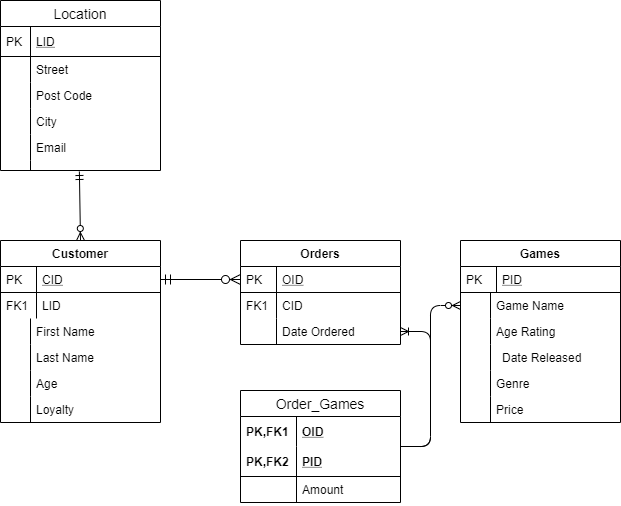

The diagram above was exported from draw.io. Its source (the exported page's mxGraphModel, read from the mxfile embedded in the PNG):
<mxGraphModel dx="1422" dy="762" grid="1" gridSize="10" guides="1" tooltips="1" connect="1" arrows="1" fold="1" page="1" pageScale="1" pageWidth="827" pageHeight="1169" math="0" shadow="0">
  <root>
    <mxCell id="WIyWlLk6GJQsqaUBKTNV-0" />
    <mxCell id="WIyWlLk6GJQsqaUBKTNV-1" parent="WIyWlLk6GJQsqaUBKTNV-0" />
    <mxCell id="zkfFHV4jXpPFQw0GAbJ--63" value="" style="edgeStyle=orthogonalEdgeStyle;endArrow=ERzeroToMany;startArrow=ERmandOne;shadow=0;strokeWidth=1;endSize=8;startSize=8;" parent="WIyWlLk6GJQsqaUBKTNV-1" source="zkfFHV4jXpPFQw0GAbJ--52" target="zkfFHV4jXpPFQw0GAbJ--57" edge="1">
      <mxGeometry width="100" height="100" relative="1" as="geometry">
        <mxPoint x="280" y="620" as="sourcePoint" />
        <mxPoint x="380" y="520" as="targetPoint" />
      </mxGeometry>
    </mxCell>
    <mxCell id="zm7NDQ4qCL-BZwzMH7EI-91" value="" style="fontSize=12;html=1;endArrow=ERzeroToMany;startArrow=ERmandOne;strokeWidth=1;entryX=0.5;entryY=0;entryDx=0;entryDy=0;exitX=0.493;exitY=1.1;exitDx=0;exitDy=0;exitPerimeter=0;" parent="WIyWlLk6GJQsqaUBKTNV-1" source="zm7NDQ4qCL-BZwzMH7EI-68" target="zkfFHV4jXpPFQw0GAbJ--51" edge="1">
      <mxGeometry width="100" height="100" relative="1" as="geometry">
        <mxPoint x="240" y="370" as="sourcePoint" />
        <mxPoint x="340" y="270" as="targetPoint" />
      </mxGeometry>
    </mxCell>
    <mxCell id="zm7NDQ4qCL-BZwzMH7EI-165" value="" style="edgeStyle=entityRelationEdgeStyle;fontSize=12;html=1;endArrow=ERzeroToMany;endFill=1;strokeWidth=1;" parent="WIyWlLk6GJQsqaUBKTNV-1" source="zm7NDQ4qCL-BZwzMH7EI-146" target="zm7NDQ4qCL-BZwzMH7EI-126" edge="1">
      <mxGeometry width="100" height="100" relative="1" as="geometry">
        <mxPoint x="250" y="400" as="sourcePoint" />
        <mxPoint x="350" y="300" as="targetPoint" />
      </mxGeometry>
    </mxCell>
    <mxCell id="zm7NDQ4qCL-BZwzMH7EI-166" value="" style="edgeStyle=entityRelationEdgeStyle;fontSize=12;html=1;endArrow=ERoneToMany;strokeWidth=1;" parent="WIyWlLk6GJQsqaUBKTNV-1" source="zm7NDQ4qCL-BZwzMH7EI-146" target="zkfFHV4jXpPFQw0GAbJ--61" edge="1">
      <mxGeometry width="100" height="100" relative="1" as="geometry">
        <mxPoint x="420" y="490" as="sourcePoint" />
        <mxPoint x="520" y="390" as="targetPoint" />
      </mxGeometry>
    </mxCell>
    <mxCell id="zkfFHV4jXpPFQw0GAbJ--51" value="Customer" style="swimlane;fontStyle=1;childLayout=stackLayout;horizontal=1;startSize=26;horizontalStack=0;resizeParent=1;resizeLast=0;collapsible=1;marginBottom=0;rounded=0;shadow=0;strokeWidth=1;" parent="WIyWlLk6GJQsqaUBKTNV-1" vertex="1">
      <mxGeometry x="130" y="290" width="160" height="182" as="geometry">
        <mxRectangle x="160" y="60" width="160" height="26" as="alternateBounds" />
      </mxGeometry>
    </mxCell>
    <mxCell id="zkfFHV4jXpPFQw0GAbJ--52" value="CID" style="shape=partialRectangle;top=0;left=0;right=0;bottom=1;align=left;verticalAlign=top;fillColor=none;spacingLeft=40;spacingRight=4;overflow=hidden;rotatable=0;points=[[0,0.5],[1,0.5]];portConstraint=eastwest;dropTarget=0;rounded=0;shadow=0;strokeWidth=1;fontStyle=4;horizontal=1;" parent="zkfFHV4jXpPFQw0GAbJ--51" vertex="1">
      <mxGeometry y="26" width="160" height="26" as="geometry" />
    </mxCell>
    <mxCell id="zkfFHV4jXpPFQw0GAbJ--53" value="PK" style="shape=partialRectangle;top=0;left=0;bottom=0;fillColor=none;align=left;verticalAlign=top;spacingLeft=4;spacingRight=4;overflow=hidden;rotatable=0;points=[];portConstraint=eastwest;part=1;" parent="zkfFHV4jXpPFQw0GAbJ--52" vertex="1" connectable="0">
      <mxGeometry width="36" height="26" as="geometry" />
    </mxCell>
    <mxCell id="zkfFHV4jXpPFQw0GAbJ--54" value="LID" style="shape=partialRectangle;top=0;left=0;right=0;bottom=0;align=left;verticalAlign=top;fillColor=none;spacingLeft=40;spacingRight=4;overflow=hidden;rotatable=0;points=[[0,0.5],[1,0.5]];portConstraint=eastwest;dropTarget=0;rounded=0;shadow=0;strokeWidth=1;" parent="zkfFHV4jXpPFQw0GAbJ--51" vertex="1">
      <mxGeometry y="52" width="160" height="26" as="geometry" />
    </mxCell>
    <mxCell id="zkfFHV4jXpPFQw0GAbJ--55" value="FK1" style="shape=partialRectangle;top=0;left=0;bottom=0;fillColor=none;align=left;verticalAlign=top;spacingLeft=4;spacingRight=4;overflow=hidden;rotatable=0;points=[];portConstraint=eastwest;part=1;" parent="zkfFHV4jXpPFQw0GAbJ--54" vertex="1" connectable="0">
      <mxGeometry width="36" height="26" as="geometry" />
    </mxCell>
    <mxCell id="zm7NDQ4qCL-BZwzMH7EI-124" value="First Name" style="shape=partialRectangle;top=0;left=0;right=0;bottom=0;align=left;verticalAlign=top;fillColor=none;spacingLeft=34;spacingRight=4;overflow=hidden;rotatable=0;points=[[0,0.5],[1,0.5]];portConstraint=eastwest;dropTarget=0;fontSize=12;labelBackgroundColor=none;strokeColor=#000000;strokeWidth=1;" parent="zkfFHV4jXpPFQw0GAbJ--51" vertex="1">
      <mxGeometry y="78" width="160" height="26" as="geometry" />
    </mxCell>
    <mxCell id="zm7NDQ4qCL-BZwzMH7EI-125" value="" style="shape=partialRectangle;top=0;left=0;bottom=0;fillColor=none;align=left;verticalAlign=top;spacingLeft=4;spacingRight=4;overflow=hidden;rotatable=0;points=[];portConstraint=eastwest;part=1;fontSize=12;" parent="zm7NDQ4qCL-BZwzMH7EI-124" vertex="1" connectable="0">
      <mxGeometry width="30" height="26" as="geometry" />
    </mxCell>
    <mxCell id="zm7NDQ4qCL-BZwzMH7EI-128" value="Last Name" style="shape=partialRectangle;top=0;left=0;right=0;bottom=0;align=left;verticalAlign=top;fillColor=none;spacingLeft=34;spacingRight=4;overflow=hidden;rotatable=0;points=[[0,0.5],[1,0.5]];portConstraint=eastwest;dropTarget=0;fontSize=12;labelBackgroundColor=none;strokeColor=#000000;strokeWidth=1;" parent="zkfFHV4jXpPFQw0GAbJ--51" vertex="1">
      <mxGeometry y="104" width="160" height="26" as="geometry" />
    </mxCell>
    <mxCell id="zm7NDQ4qCL-BZwzMH7EI-129" value="" style="shape=partialRectangle;top=0;left=0;bottom=0;fillColor=none;align=left;verticalAlign=top;spacingLeft=4;spacingRight=4;overflow=hidden;rotatable=0;points=[];portConstraint=eastwest;part=1;fontSize=12;" parent="zm7NDQ4qCL-BZwzMH7EI-128" vertex="1" connectable="0">
      <mxGeometry width="30" height="26" as="geometry" />
    </mxCell>
    <mxCell id="zm7NDQ4qCL-BZwzMH7EI-130" value="Age&#10;" style="shape=partialRectangle;top=0;left=0;right=0;bottom=0;align=left;verticalAlign=top;fillColor=none;spacingLeft=34;spacingRight=4;overflow=hidden;rotatable=0;points=[[0,0.5],[1,0.5]];portConstraint=eastwest;dropTarget=0;fontSize=12;labelBackgroundColor=none;strokeColor=#000000;strokeWidth=1;" parent="zkfFHV4jXpPFQw0GAbJ--51" vertex="1">
      <mxGeometry y="130" width="160" height="26" as="geometry" />
    </mxCell>
    <mxCell id="zm7NDQ4qCL-BZwzMH7EI-131" value="" style="shape=partialRectangle;top=0;left=0;bottom=0;fillColor=none;align=left;verticalAlign=top;spacingLeft=4;spacingRight=4;overflow=hidden;rotatable=0;points=[];portConstraint=eastwest;part=1;fontSize=12;" parent="zm7NDQ4qCL-BZwzMH7EI-130" vertex="1" connectable="0">
      <mxGeometry width="30" height="26" as="geometry" />
    </mxCell>
    <mxCell id="zm7NDQ4qCL-BZwzMH7EI-172" value="Loyalty" style="shape=partialRectangle;top=0;left=0;right=0;bottom=0;align=left;verticalAlign=top;fillColor=none;spacingLeft=34;spacingRight=4;overflow=hidden;rotatable=0;points=[[0,0.5],[1,0.5]];portConstraint=eastwest;dropTarget=0;fontSize=12;labelBackgroundColor=none;strokeColor=#000000;strokeWidth=1;" parent="zkfFHV4jXpPFQw0GAbJ--51" vertex="1">
      <mxGeometry y="156" width="160" height="26" as="geometry" />
    </mxCell>
    <mxCell id="zm7NDQ4qCL-BZwzMH7EI-173" value="" style="shape=partialRectangle;top=0;left=0;bottom=0;fillColor=none;align=left;verticalAlign=top;spacingLeft=4;spacingRight=4;overflow=hidden;rotatable=0;points=[];portConstraint=eastwest;part=1;fontSize=12;" parent="zm7NDQ4qCL-BZwzMH7EI-172" vertex="1" connectable="0">
      <mxGeometry width="30" height="26" as="geometry" />
    </mxCell>
    <mxCell id="zkfFHV4jXpPFQw0GAbJ--56" value="Orders" style="swimlane;fontStyle=1;childLayout=stackLayout;horizontal=1;startSize=26;horizontalStack=0;resizeParent=1;resizeLast=0;collapsible=1;marginBottom=0;rounded=0;shadow=0;strokeWidth=1;" parent="WIyWlLk6GJQsqaUBKTNV-1" vertex="1">
      <mxGeometry x="370" y="290" width="160" height="104" as="geometry">
        <mxRectangle x="260" y="80" width="160" height="26" as="alternateBounds" />
      </mxGeometry>
    </mxCell>
    <mxCell id="zkfFHV4jXpPFQw0GAbJ--57" value="OID" style="shape=partialRectangle;top=0;left=0;right=0;bottom=1;align=left;verticalAlign=top;fillColor=none;spacingLeft=40;spacingRight=4;overflow=hidden;rotatable=0;points=[[0,0.5],[1,0.5]];portConstraint=eastwest;dropTarget=0;rounded=0;shadow=0;strokeWidth=1;fontStyle=4" parent="zkfFHV4jXpPFQw0GAbJ--56" vertex="1">
      <mxGeometry y="26" width="160" height="26" as="geometry" />
    </mxCell>
    <mxCell id="zkfFHV4jXpPFQw0GAbJ--58" value="PK" style="shape=partialRectangle;top=0;left=0;bottom=0;fillColor=none;align=left;verticalAlign=top;spacingLeft=4;spacingRight=4;overflow=hidden;rotatable=0;points=[];portConstraint=eastwest;part=1;" parent="zkfFHV4jXpPFQw0GAbJ--57" vertex="1" connectable="0">
      <mxGeometry width="36" height="26" as="geometry" />
    </mxCell>
    <mxCell id="zkfFHV4jXpPFQw0GAbJ--59" value="CID" style="shape=partialRectangle;top=0;left=0;right=0;bottom=0;align=left;verticalAlign=top;fillColor=none;spacingLeft=40;spacingRight=4;overflow=hidden;rotatable=0;points=[[0,0.5],[1,0.5]];portConstraint=eastwest;dropTarget=0;rounded=0;shadow=0;strokeWidth=1;" parent="zkfFHV4jXpPFQw0GAbJ--56" vertex="1">
      <mxGeometry y="52" width="160" height="26" as="geometry" />
    </mxCell>
    <mxCell id="zkfFHV4jXpPFQw0GAbJ--60" value="FK1" style="shape=partialRectangle;top=0;left=0;bottom=0;fillColor=none;align=left;verticalAlign=top;spacingLeft=4;spacingRight=4;overflow=hidden;rotatable=0;points=[];portConstraint=eastwest;part=1;" parent="zkfFHV4jXpPFQw0GAbJ--59" vertex="1" connectable="0">
      <mxGeometry width="36" height="26" as="geometry" />
    </mxCell>
    <mxCell id="zkfFHV4jXpPFQw0GAbJ--61" value="Date Ordered" style="shape=partialRectangle;top=0;left=0;right=0;bottom=0;align=left;verticalAlign=top;fillColor=none;spacingLeft=40;spacingRight=4;overflow=hidden;rotatable=0;points=[[0,0.5],[1,0.5]];portConstraint=eastwest;dropTarget=0;rounded=0;shadow=0;strokeWidth=1;" parent="zkfFHV4jXpPFQw0GAbJ--56" vertex="1">
      <mxGeometry y="78" width="160" height="26" as="geometry" />
    </mxCell>
    <mxCell id="zkfFHV4jXpPFQw0GAbJ--62" value="" style="shape=partialRectangle;top=0;left=0;bottom=0;fillColor=none;align=left;verticalAlign=top;spacingLeft=4;spacingRight=4;overflow=hidden;rotatable=0;points=[];portConstraint=eastwest;part=1;" parent="zkfFHV4jXpPFQw0GAbJ--61" vertex="1" connectable="0">
      <mxGeometry width="36" height="26" as="geometry" />
    </mxCell>
    <mxCell id="zkfFHV4jXpPFQw0GAbJ--64" value="Games" style="swimlane;fontStyle=1;childLayout=stackLayout;horizontal=1;startSize=26;horizontalStack=0;resizeParent=1;resizeLast=0;collapsible=1;marginBottom=0;rounded=0;shadow=0;strokeWidth=1;" parent="WIyWlLk6GJQsqaUBKTNV-1" vertex="1">
      <mxGeometry x="590" y="290" width="160" height="182" as="geometry">
        <mxRectangle x="260" y="270" width="160" height="26" as="alternateBounds" />
      </mxGeometry>
    </mxCell>
    <mxCell id="zkfFHV4jXpPFQw0GAbJ--65" value="PID" style="shape=partialRectangle;top=0;left=0;right=0;bottom=1;align=left;verticalAlign=top;fillColor=none;spacingLeft=40;spacingRight=4;overflow=hidden;rotatable=0;points=[[0,0.5],[1,0.5]];portConstraint=eastwest;dropTarget=0;rounded=0;shadow=0;strokeWidth=1;fontStyle=4" parent="zkfFHV4jXpPFQw0GAbJ--64" vertex="1">
      <mxGeometry y="26" width="160" height="26" as="geometry" />
    </mxCell>
    <mxCell id="zkfFHV4jXpPFQw0GAbJ--66" value="PK" style="shape=partialRectangle;top=0;left=0;bottom=0;fillColor=none;align=left;verticalAlign=top;spacingLeft=4;spacingRight=4;overflow=hidden;rotatable=0;points=[];portConstraint=eastwest;part=1;" parent="zkfFHV4jXpPFQw0GAbJ--65" vertex="1" connectable="0">
      <mxGeometry width="36" height="26" as="geometry" />
    </mxCell>
    <mxCell id="zm7NDQ4qCL-BZwzMH7EI-126" value="Game Name" style="shape=partialRectangle;top=0;left=0;right=0;bottom=0;align=left;verticalAlign=top;fillColor=none;spacingLeft=34;spacingRight=4;overflow=hidden;rotatable=0;points=[[0,0.5],[1,0.5]];portConstraint=eastwest;dropTarget=0;fontSize=12;labelBackgroundColor=none;strokeColor=#000000;strokeWidth=1;" parent="zkfFHV4jXpPFQw0GAbJ--64" vertex="1">
      <mxGeometry y="52" width="160" height="26" as="geometry" />
    </mxCell>
    <mxCell id="zm7NDQ4qCL-BZwzMH7EI-127" value="" style="shape=partialRectangle;top=0;left=0;bottom=0;fillColor=none;align=left;verticalAlign=top;spacingLeft=4;spacingRight=4;overflow=hidden;rotatable=0;points=[];portConstraint=eastwest;part=1;fontSize=12;" parent="zm7NDQ4qCL-BZwzMH7EI-126" vertex="1" connectable="0">
      <mxGeometry width="30" height="26" as="geometry" />
    </mxCell>
    <mxCell id="zm7NDQ4qCL-BZwzMH7EI-161" value="Age Rating" style="shape=partialRectangle;top=0;left=0;right=0;bottom=0;align=left;verticalAlign=top;fillColor=none;spacingLeft=34;spacingRight=4;overflow=hidden;rotatable=0;points=[[0,0.5],[1,0.5]];portConstraint=eastwest;dropTarget=0;fontSize=12;labelBackgroundColor=none;strokeColor=#000000;strokeWidth=1;" parent="zkfFHV4jXpPFQw0GAbJ--64" vertex="1">
      <mxGeometry y="78" width="160" height="26" as="geometry" />
    </mxCell>
    <mxCell id="zm7NDQ4qCL-BZwzMH7EI-162" value="" style="shape=partialRectangle;top=0;left=0;bottom=0;fillColor=none;align=left;verticalAlign=top;spacingLeft=4;spacingRight=4;overflow=hidden;rotatable=0;points=[];portConstraint=eastwest;part=1;fontSize=12;" parent="zm7NDQ4qCL-BZwzMH7EI-161" vertex="1" connectable="0">
      <mxGeometry width="30" height="26" as="geometry" />
    </mxCell>
    <mxCell id="zkfFHV4jXpPFQw0GAbJ--69" value="Date Released" style="shape=partialRectangle;top=0;left=0;right=0;bottom=0;align=left;verticalAlign=top;fillColor=none;spacingLeft=40;spacingRight=4;overflow=hidden;rotatable=0;points=[[0,0.5],[1,0.5]];portConstraint=eastwest;dropTarget=0;rounded=0;shadow=0;strokeWidth=1;" parent="zkfFHV4jXpPFQw0GAbJ--64" vertex="1">
      <mxGeometry y="104" width="160" height="26" as="geometry" />
    </mxCell>
    <mxCell id="zkfFHV4jXpPFQw0GAbJ--70" value="" style="shape=partialRectangle;top=0;left=0;bottom=0;fillColor=none;align=left;verticalAlign=top;spacingLeft=4;spacingRight=4;overflow=hidden;rotatable=0;points=[];portConstraint=eastwest;part=1;" parent="zkfFHV4jXpPFQw0GAbJ--69" vertex="1" connectable="0">
      <mxGeometry width="30" height="26" as="geometry" />
    </mxCell>
    <mxCell id="IBYaRzYBAm_ITBD2tUps-1" value="Genre" style="shape=partialRectangle;top=0;left=0;right=0;bottom=0;align=left;verticalAlign=top;fillColor=none;spacingLeft=34;spacingRight=4;overflow=hidden;rotatable=0;points=[[0,0.5],[1,0.5]];portConstraint=eastwest;dropTarget=0;fontSize=12;" vertex="1" parent="zkfFHV4jXpPFQw0GAbJ--64">
      <mxGeometry y="130" width="160" height="26" as="geometry" />
    </mxCell>
    <mxCell id="IBYaRzYBAm_ITBD2tUps-2" value="" style="shape=partialRectangle;top=0;left=0;bottom=0;fillColor=none;align=left;verticalAlign=top;spacingLeft=4;spacingRight=4;overflow=hidden;rotatable=0;points=[];portConstraint=eastwest;part=1;fontSize=12;" vertex="1" connectable="0" parent="IBYaRzYBAm_ITBD2tUps-1">
      <mxGeometry width="30" height="26" as="geometry" />
    </mxCell>
    <mxCell id="IBYaRzYBAm_ITBD2tUps-3" value="Price" style="shape=partialRectangle;top=0;left=0;right=0;bottom=0;align=left;verticalAlign=top;fillColor=none;spacingLeft=34;spacingRight=4;overflow=hidden;rotatable=0;points=[[0,0.5],[1,0.5]];portConstraint=eastwest;dropTarget=0;fontSize=12;" vertex="1" parent="zkfFHV4jXpPFQw0GAbJ--64">
      <mxGeometry y="156" width="160" height="26" as="geometry" />
    </mxCell>
    <mxCell id="IBYaRzYBAm_ITBD2tUps-4" value="" style="shape=partialRectangle;top=0;left=0;bottom=0;fillColor=none;align=left;verticalAlign=top;spacingLeft=4;spacingRight=4;overflow=hidden;rotatable=0;points=[];portConstraint=eastwest;part=1;fontSize=12;" vertex="1" connectable="0" parent="IBYaRzYBAm_ITBD2tUps-3">
      <mxGeometry width="30" height="26" as="geometry" />
    </mxCell>
    <mxCell id="zm7NDQ4qCL-BZwzMH7EI-59" value="Location" style="swimlane;fontStyle=0;childLayout=stackLayout;horizontal=1;startSize=26;horizontalStack=0;resizeParent=1;resizeParentMax=0;resizeLast=0;collapsible=1;marginBottom=0;align=center;fontSize=14;labelBackgroundColor=none;strokeColor=#000000;strokeWidth=1;fillColor=none;gradientColor=#ffffff;" parent="WIyWlLk6GJQsqaUBKTNV-1" vertex="1">
      <mxGeometry x="130" y="50" width="160" height="170" as="geometry" />
    </mxCell>
    <mxCell id="zm7NDQ4qCL-BZwzMH7EI-60" value="LID" style="shape=partialRectangle;top=0;left=0;right=0;bottom=1;align=left;verticalAlign=middle;fillColor=none;spacingLeft=34;spacingRight=4;overflow=hidden;rotatable=0;points=[[0,0.5],[1,0.5]];portConstraint=eastwest;dropTarget=0;fontStyle=4;fontSize=12;strokeColor=#000000;strokeWidth=1;" parent="zm7NDQ4qCL-BZwzMH7EI-59" vertex="1">
      <mxGeometry y="26" width="160" height="30" as="geometry" />
    </mxCell>
    <mxCell id="zm7NDQ4qCL-BZwzMH7EI-61" value="PK" style="shape=partialRectangle;top=0;left=0;bottom=0;fillColor=none;align=left;verticalAlign=middle;spacingLeft=4;spacingRight=4;overflow=hidden;rotatable=0;points=[];portConstraint=eastwest;part=1;fontSize=12;strokeColor=#000000;strokeWidth=1;" parent="zm7NDQ4qCL-BZwzMH7EI-60" vertex="1" connectable="0">
      <mxGeometry width="30" height="30" as="geometry" />
    </mxCell>
    <mxCell id="zm7NDQ4qCL-BZwzMH7EI-62" value="Street" style="shape=partialRectangle;top=0;left=0;right=0;bottom=0;align=left;verticalAlign=top;fillColor=none;spacingLeft=34;spacingRight=4;overflow=hidden;rotatable=0;points=[[0,0.5],[1,0.5]];portConstraint=eastwest;dropTarget=0;fontSize=12;strokeColor=#000000;strokeWidth=1;" parent="zm7NDQ4qCL-BZwzMH7EI-59" vertex="1">
      <mxGeometry y="56" width="160" height="26" as="geometry" />
    </mxCell>
    <mxCell id="zm7NDQ4qCL-BZwzMH7EI-63" value="" style="shape=partialRectangle;top=0;left=0;bottom=0;fillColor=none;align=left;verticalAlign=top;spacingLeft=4;spacingRight=4;overflow=hidden;rotatable=0;points=[];portConstraint=eastwest;part=1;fontSize=12;strokeColor=#000000;strokeWidth=1;" parent="zm7NDQ4qCL-BZwzMH7EI-62" vertex="1" connectable="0">
      <mxGeometry width="30" height="26" as="geometry" />
    </mxCell>
    <mxCell id="zm7NDQ4qCL-BZwzMH7EI-64" value="Post Code&#10;" style="shape=partialRectangle;top=0;left=0;right=0;bottom=0;align=left;verticalAlign=top;fillColor=none;spacingLeft=34;spacingRight=4;overflow=hidden;rotatable=0;points=[[0,0.5],[1,0.5]];portConstraint=eastwest;dropTarget=0;fontSize=12;strokeColor=#000000;strokeWidth=1;" parent="zm7NDQ4qCL-BZwzMH7EI-59" vertex="1">
      <mxGeometry y="82" width="160" height="26" as="geometry" />
    </mxCell>
    <mxCell id="zm7NDQ4qCL-BZwzMH7EI-65" value="" style="shape=partialRectangle;top=0;left=0;bottom=0;fillColor=none;align=left;verticalAlign=top;spacingLeft=4;spacingRight=4;overflow=hidden;rotatable=0;points=[];portConstraint=eastwest;part=1;fontSize=12;strokeColor=#000000;strokeWidth=1;" parent="zm7NDQ4qCL-BZwzMH7EI-64" vertex="1" connectable="0">
      <mxGeometry width="30" height="26" as="geometry" />
    </mxCell>
    <mxCell id="zm7NDQ4qCL-BZwzMH7EI-89" value="City" style="shape=partialRectangle;top=0;left=0;right=0;bottom=0;align=left;verticalAlign=top;fillColor=none;spacingLeft=34;spacingRight=4;overflow=hidden;rotatable=0;points=[[0,0.5],[1,0.5]];portConstraint=eastwest;dropTarget=0;fontSize=12;labelBackgroundColor=none;strokeColor=#000000;strokeWidth=1;" parent="zm7NDQ4qCL-BZwzMH7EI-59" vertex="1">
      <mxGeometry y="108" width="160" height="26" as="geometry" />
    </mxCell>
    <mxCell id="zm7NDQ4qCL-BZwzMH7EI-90" value="" style="shape=partialRectangle;top=0;left=0;bottom=0;fillColor=none;align=left;verticalAlign=top;spacingLeft=4;spacingRight=4;overflow=hidden;rotatable=0;points=[];portConstraint=eastwest;part=1;fontSize=12;" parent="zm7NDQ4qCL-BZwzMH7EI-89" vertex="1" connectable="0">
      <mxGeometry width="30" height="26" as="geometry" />
    </mxCell>
    <mxCell id="zm7NDQ4qCL-BZwzMH7EI-87" value="Email" style="shape=partialRectangle;top=0;left=0;right=0;bottom=0;align=left;verticalAlign=top;fillColor=none;spacingLeft=34;spacingRight=4;overflow=hidden;rotatable=0;points=[[0,0.5],[1,0.5]];portConstraint=eastwest;dropTarget=0;fontSize=12;labelBackgroundColor=none;strokeColor=#000000;strokeWidth=1;" parent="zm7NDQ4qCL-BZwzMH7EI-59" vertex="1">
      <mxGeometry y="134" width="160" height="26" as="geometry" />
    </mxCell>
    <mxCell id="zm7NDQ4qCL-BZwzMH7EI-88" value="" style="shape=partialRectangle;top=0;left=0;bottom=0;fillColor=none;align=left;verticalAlign=top;spacingLeft=4;spacingRight=4;overflow=hidden;rotatable=0;points=[];portConstraint=eastwest;part=1;fontSize=12;" parent="zm7NDQ4qCL-BZwzMH7EI-87" vertex="1" connectable="0">
      <mxGeometry width="30" height="26" as="geometry" />
    </mxCell>
    <mxCell id="zm7NDQ4qCL-BZwzMH7EI-68" value="" style="shape=partialRectangle;top=0;left=0;right=0;bottom=0;align=left;verticalAlign=top;fillColor=none;spacingLeft=34;spacingRight=4;overflow=hidden;rotatable=0;points=[[0,0.5],[1,0.5]];portConstraint=eastwest;dropTarget=0;fontSize=12;strokeColor=#000000;strokeWidth=1;" parent="zm7NDQ4qCL-BZwzMH7EI-59" vertex="1">
      <mxGeometry y="160" width="160" height="10" as="geometry" />
    </mxCell>
    <mxCell id="zm7NDQ4qCL-BZwzMH7EI-69" value="" style="shape=partialRectangle;top=0;left=0;bottom=0;fillColor=none;align=left;verticalAlign=top;spacingLeft=4;spacingRight=4;overflow=hidden;rotatable=0;points=[];portConstraint=eastwest;part=1;fontSize=12;strokeColor=#000000;strokeWidth=1;" parent="zm7NDQ4qCL-BZwzMH7EI-68" vertex="1" connectable="0">
      <mxGeometry width="30" height="10" as="geometry" />
    </mxCell>
    <mxCell id="zm7NDQ4qCL-BZwzMH7EI-146" value="Order_Games" style="swimlane;fontStyle=0;childLayout=stackLayout;horizontal=1;startSize=26;horizontalStack=0;resizeParent=1;resizeParentMax=0;resizeLast=0;collapsible=1;marginBottom=0;align=center;fontSize=14;labelBackgroundColor=none;strokeColor=#000000;strokeWidth=1;fillColor=none;gradientColor=#ffffff;" parent="WIyWlLk6GJQsqaUBKTNV-1" vertex="1">
      <mxGeometry x="370" y="440" width="160" height="112" as="geometry" />
    </mxCell>
    <mxCell id="zm7NDQ4qCL-BZwzMH7EI-147" value="OID" style="shape=partialRectangle;top=0;left=0;right=0;bottom=0;align=left;verticalAlign=middle;fillColor=none;spacingLeft=60;spacingRight=4;overflow=hidden;rotatable=0;points=[[0,0.5],[1,0.5]];portConstraint=eastwest;dropTarget=0;fontStyle=5;fontSize=12;" parent="zm7NDQ4qCL-BZwzMH7EI-146" vertex="1">
      <mxGeometry y="26" width="160" height="30" as="geometry" />
    </mxCell>
    <mxCell id="zm7NDQ4qCL-BZwzMH7EI-148" value="PK,FK1" style="shape=partialRectangle;fontStyle=1;top=0;left=0;bottom=0;fillColor=none;align=left;verticalAlign=middle;spacingLeft=4;spacingRight=4;overflow=hidden;rotatable=0;points=[];portConstraint=eastwest;part=1;fontSize=12;" parent="zm7NDQ4qCL-BZwzMH7EI-147" vertex="1" connectable="0">
      <mxGeometry width="56" height="30" as="geometry" />
    </mxCell>
    <mxCell id="zm7NDQ4qCL-BZwzMH7EI-149" value="PID" style="shape=partialRectangle;top=0;left=0;right=0;bottom=1;align=left;verticalAlign=middle;fillColor=none;spacingLeft=60;spacingRight=4;overflow=hidden;rotatable=0;points=[[0,0.5],[1,0.5]];portConstraint=eastwest;dropTarget=0;fontStyle=5;fontSize=12;" parent="zm7NDQ4qCL-BZwzMH7EI-146" vertex="1">
      <mxGeometry y="56" width="160" height="30" as="geometry" />
    </mxCell>
    <mxCell id="zm7NDQ4qCL-BZwzMH7EI-150" value="PK,FK2" style="shape=partialRectangle;fontStyle=1;top=0;left=0;bottom=0;fillColor=none;align=left;verticalAlign=middle;spacingLeft=4;spacingRight=4;overflow=hidden;rotatable=0;points=[];portConstraint=eastwest;part=1;fontSize=12;" parent="zm7NDQ4qCL-BZwzMH7EI-149" vertex="1" connectable="0">
      <mxGeometry width="56" height="30" as="geometry" />
    </mxCell>
    <mxCell id="zm7NDQ4qCL-BZwzMH7EI-151" value="Amount" style="shape=partialRectangle;top=0;left=0;right=0;bottom=0;align=left;verticalAlign=top;fillColor=none;spacingLeft=60;spacingRight=4;overflow=hidden;rotatable=0;points=[[0,0.5],[1,0.5]];portConstraint=eastwest;dropTarget=0;fontSize=12;" parent="zm7NDQ4qCL-BZwzMH7EI-146" vertex="1">
      <mxGeometry y="86" width="160" height="26" as="geometry" />
    </mxCell>
    <mxCell id="zm7NDQ4qCL-BZwzMH7EI-152" value="" style="shape=partialRectangle;top=0;left=0;bottom=0;fillColor=none;align=left;verticalAlign=top;spacingLeft=4;spacingRight=4;overflow=hidden;rotatable=0;points=[];portConstraint=eastwest;part=1;fontSize=12;" parent="zm7NDQ4qCL-BZwzMH7EI-151" vertex="1" connectable="0">
      <mxGeometry width="56" height="26" as="geometry" />
    </mxCell>
  </root>
</mxGraphModel>